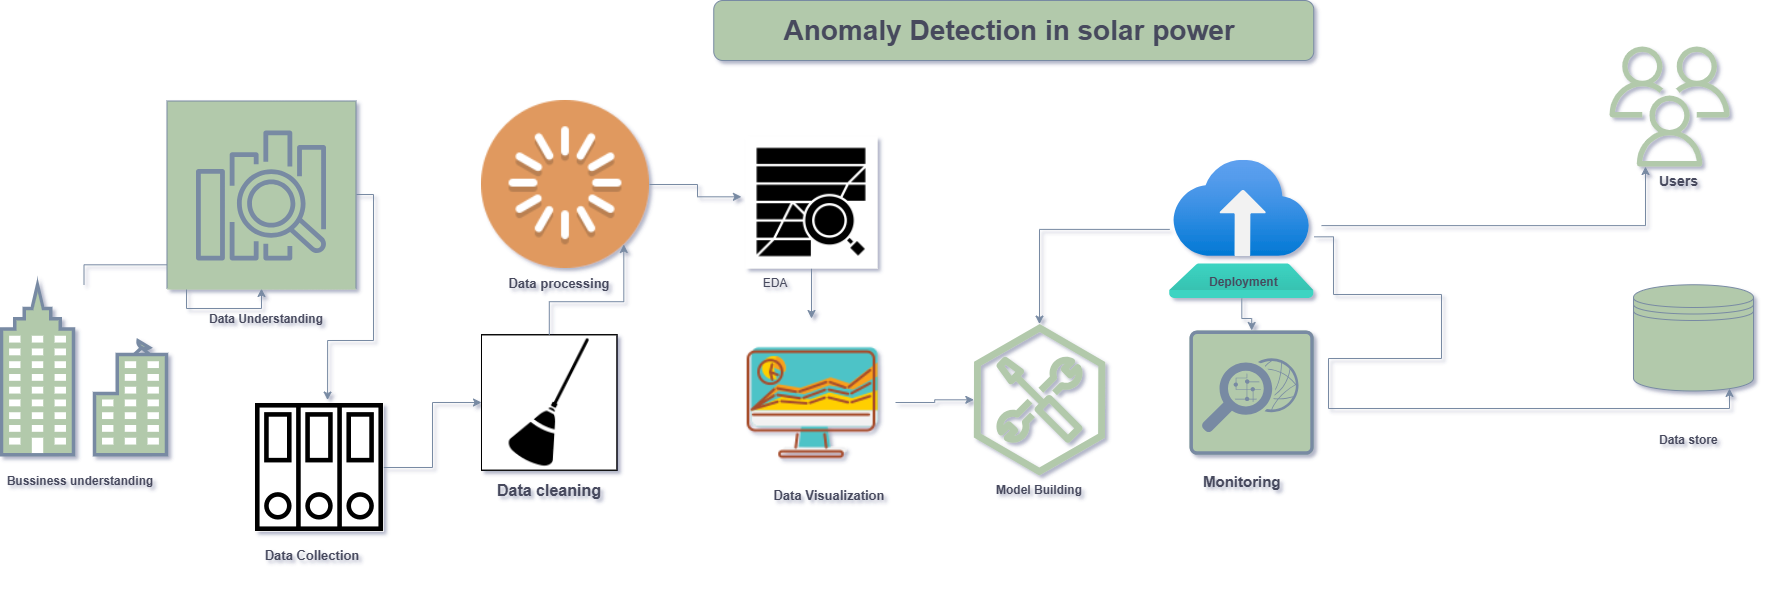

The diagram above was exported from draw.io. Its source (the exported page's mxGraphModel, read from the mxfile embedded in the PNG):
<mxGraphModel dx="2742" dy="596" grid="1" gridSize="12" guides="1" tooltips="1" connect="1" arrows="1" fold="1" page="1" pageScale="1" pageWidth="1700" pageHeight="1100" background="#ffffff" math="0" shadow="1">
  <root>
    <object label="" id="0">
      <mxCell />
    </object>
    <mxCell id="1" parent="0" />
    <mxCell id="HU12PrgijcqIF6hPluwH-7" style="edgeStyle=orthogonalEdgeStyle;rounded=0;orthogonalLoop=1;jettySize=auto;html=1;labelBackgroundColor=none;strokeColor=#788AA3;fontColor=default;" edge="1" parent="1" source="FKrtaKpiBoQpzW2T1kn3-2" target="0JCUDUxJHMx4xnLUXuay-7">
      <mxGeometry relative="1" as="geometry" />
    </mxCell>
    <mxCell id="0JCUDUxJHMx4xnLUXuay-16" style="edgeStyle=orthogonalEdgeStyle;rounded=0;orthogonalLoop=1;jettySize=auto;html=1;entryX=0.563;entryY=-0.027;entryDx=0;entryDy=0;entryPerimeter=0;fontFamily=Helvetica;fontSize=12;fontColor=default;labelBackgroundColor=none;strokeColor=#788AA3;" parent="1" source="0JCUDUxJHMx4xnLUXuay-7" target="0JCUDUxJHMx4xnLUXuay-12" edge="1">
      <mxGeometry relative="1" as="geometry">
        <Array as="points">
          <mxPoint x="-684" y="352" />
          <mxPoint x="-730" y="352" />
        </Array>
      </mxGeometry>
    </mxCell>
    <mxCell id="0JCUDUxJHMx4xnLUXuay-7" value="Amazon Elasticsearch Service" style="sketch=0;outlineConnect=0;dashed=0;verticalLabelPosition=middle;verticalAlign=bottom;align=center;html=1;whiteSpace=wrap;fontSize=10;fontStyle=1;spacing=3;shape=mxgraph.aws4.productIcon;prIcon=mxgraph.aws4.elasticsearch_service;rounded=0;fontFamily=Helvetica;labelBackgroundColor=none;fontColor=#46495D;noLabel=1;fillColor=#B2C9AB;strokeColor=#788AA3;" parent="1" vertex="1">
      <mxGeometry x="-891" y="112" width="190" height="188" as="geometry" />
    </mxCell>
    <mxCell id="FKrtaKpiBoQpzW2T1kn3-2" value="" style="verticalAlign=top;verticalLabelPosition=bottom;labelPosition=center;align=center;html=1;outlineConnect=0;gradientDirection=north;strokeWidth=2;shape=mxgraph.networks.business_center;labelBackgroundColor=none;fontColor=#46495D;noLabel=1;fillColor=#B2C9AB;strokeColor=#788AA3;" parent="1" vertex="1">
      <mxGeometry x="-1056" y="296.25" width="165" height="170" as="geometry" />
    </mxCell>
    <mxCell id="FKrtaKpiBoQpzW2T1kn3-4" value="Bussiness understanding" style="text;align=center;html=1;verticalAlign=middle;whiteSpace=wrap;rounded=0;labelBackgroundColor=none;fontStyle=1;fontColor=#46495D;" parent="1" vertex="1">
      <mxGeometry x="-1056" y="468" width="158" height="49" as="geometry" />
    </mxCell>
    <mxCell id="0JCUDUxJHMx4xnLUXuay-8" value="Data Understanding" style="text;align=center;html=1;verticalAlign=middle;whiteSpace=wrap;rounded=0;fontFamily=Helvetica;fontSize=12;labelBackgroundColor=none;fontStyle=1;fontColor=#46495D;" parent="1" vertex="1">
      <mxGeometry x="-881" y="316.25" width="180" height="30" as="geometry" />
    </mxCell>
    <mxCell id="0JCUDUxJHMx4xnLUXuay-25" style="edgeStyle=orthogonalEdgeStyle;rounded=0;orthogonalLoop=1;jettySize=auto;html=1;entryX=0;entryY=0.5;entryDx=0;entryDy=0;fontColor=default;labelBackgroundColor=none;strokeColor=#788AA3;" parent="1" source="0JCUDUxJHMx4xnLUXuay-12" target="0JCUDUxJHMx4xnLUXuay-23" edge="1">
      <mxGeometry relative="1" as="geometry" />
    </mxCell>
    <mxCell id="0JCUDUxJHMx4xnLUXuay-12" value="" style="shape=image;html=1;verticalAlign=top;verticalLabelPosition=bottom;labelBackgroundColor=none;imageAspect=0;aspect=fixed;image=https://cdn0.iconfinder.com/data/icons/business-collection-2027/56/folder-1-128.png;rounded=0;align=center;fontFamily=Helvetica;fontSize=12;fillColor=none;imageBackground=light-dark(#FFFFFF,#3333FF);strokeColor=#788AA3;fontColor=#46495D;" parent="1" vertex="1">
      <mxGeometry x="-802" y="415" width="128" height="128" as="geometry" />
    </mxCell>
    <mxCell id="0JCUDUxJHMx4xnLUXuay-13" value="Data Collection" style="text;align=center;html=1;verticalAlign=middle;whiteSpace=wrap;rounded=0;fontFamily=Helvetica;fontSize=13;labelBackgroundColor=none;fontStyle=1;fontColor=#46495D;" parent="1" vertex="1">
      <mxGeometry x="-799" y="552" width="108" height="30" as="geometry" />
    </mxCell>
    <mxCell id="0JCUDUxJHMx4xnLUXuay-23" value="" style="shape=image;html=1;verticalAlign=top;verticalLabelPosition=bottom;labelBackgroundColor=none;imageAspect=0;aspect=fixed;image=https://cdn2.iconfinder.com/data/icons/brush-set-free/512/Broom_stick-128.png;imageBackground=light-dark(#FFFFFF,#F8CECC);imageBorder=default;rotation=0;align=left;fillColor=#B2C9AB;strokeColor=#788AA3;fontColor=#46495D;" parent="1" vertex="1">
      <mxGeometry x="-576" y="346.25" width="135.5" height="135.5" as="geometry" />
    </mxCell>
    <mxCell id="0JCUDUxJHMx4xnLUXuay-24" value="Data cleaning" style="text;strokeColor=none;align=center;fillColor=none;html=1;verticalAlign=middle;whiteSpace=wrap;rounded=0;fontStyle=1;fontSize=16;labelBackgroundColor=none;fontColor=#46495D;" parent="1" vertex="1">
      <mxGeometry x="-622.25" y="415" width="228" height="174" as="geometry" />
    </mxCell>
    <mxCell id="0JCUDUxJHMx4xnLUXuay-26" value="" style="shape=image;html=1;verticalAlign=top;verticalLabelPosition=bottom;labelBackgroundColor=none;imageAspect=0;aspect=fixed;image=https://cdn2.iconfinder.com/data/icons/circle-icons-1/64/loading-128.png;fillColor=#B2C9AB;strokeColor=#788AA3;fontColor=#46495D;" parent="1" vertex="1">
      <mxGeometry x="-576" y="112" width="168" height="168" as="geometry" />
    </mxCell>
    <mxCell id="0JCUDUxJHMx4xnLUXuay-27" value="&lt;b&gt;Data processing&lt;/b&gt;" style="text;strokeColor=none;align=center;fillColor=none;html=1;verticalAlign=middle;whiteSpace=wrap;rounded=0;fontSize=13;labelBackgroundColor=none;fontColor=#46495D;" parent="1" vertex="1">
      <mxGeometry x="-576" y="280" width="156" height="30" as="geometry" />
    </mxCell>
    <mxCell id="0JCUDUxJHMx4xnLUXuay-28" style="edgeStyle=orthogonalEdgeStyle;rounded=0;orthogonalLoop=1;jettySize=auto;html=1;entryX=0.847;entryY=0.857;entryDx=0;entryDy=0;entryPerimeter=0;fontColor=default;labelBackgroundColor=none;strokeColor=#788AA3;" parent="1" source="0JCUDUxJHMx4xnLUXuay-23" target="0JCUDUxJHMx4xnLUXuay-26" edge="1">
      <mxGeometry relative="1" as="geometry" />
    </mxCell>
    <mxCell id="HU12PrgijcqIF6hPluwH-6" value="" style="edgeStyle=orthogonalEdgeStyle;rounded=0;orthogonalLoop=1;jettySize=auto;html=1;labelBackgroundColor=none;strokeColor=#788AA3;fontColor=default;" edge="1" parent="1" source="0JCUDUxJHMx4xnLUXuay-33" target="0JCUDUxJHMx4xnLUXuay-36">
      <mxGeometry relative="1" as="geometry" />
    </mxCell>
    <mxCell id="0JCUDUxJHMx4xnLUXuay-33" value="" style="shape=image;html=1;verticalAlign=top;verticalLabelPosition=bottom;labelBackgroundColor=none;imageAspect=0;aspect=fixed;image=https://cdn0.iconfinder.com/data/icons/web-development-and-studio/512/46_Analysis_analytic_analytics_chart_data_graph-128.png;imageBackground=light-dark(#FFFFFF,#FFB570);fillColor=#B2C9AB;strokeColor=#788AA3;fontColor=#46495D;" parent="1" vertex="1">
      <mxGeometry x="-312" y="148" width="132" height="132" as="geometry" />
    </mxCell>
    <mxCell id="HU12PrgijcqIF6hPluwH-1" value="" style="edgeStyle=orthogonalEdgeStyle;rounded=0;orthogonalLoop=1;jettySize=auto;html=1;labelBackgroundColor=none;strokeColor=#788AA3;fontColor=default;" edge="1" parent="1" source="0JCUDUxJHMx4xnLUXuay-36" target="0JCUDUxJHMx4xnLUXuay-41">
      <mxGeometry relative="1" as="geometry" />
    </mxCell>
    <mxCell id="0JCUDUxJHMx4xnLUXuay-36" value="" style="shape=image;html=1;verticalAlign=top;verticalLabelPosition=bottom;labelBackgroundColor=none;imageAspect=0;aspect=fixed;image=https://cdn3.iconfinder.com/data/icons/fintech-icon/128/11_Data_Visualization-128.png;fillColor=#B2C9AB;strokeColor=#788AA3;fontColor=#46495D;" parent="1" vertex="1">
      <mxGeometry x="-330" y="330" width="168" height="168" as="geometry" />
    </mxCell>
    <mxCell id="0JCUDUxJHMx4xnLUXuay-37" value="Data Visualization" style="text;strokeColor=none;align=center;fillColor=none;html=1;verticalAlign=middle;whiteSpace=wrap;rounded=0;fontStyle=1;fontSize=13;labelBackgroundColor=none;fontColor=#46495D;" parent="1" vertex="1">
      <mxGeometry x="-312" y="492" width="168" height="30" as="geometry" />
    </mxCell>
    <mxCell id="0JCUDUxJHMx4xnLUXuay-34" value="EDA" style="text;strokeColor=none;align=center;fillColor=none;html=1;verticalAlign=middle;whiteSpace=wrap;rounded=0;labelBackgroundColor=none;fontColor=#46495D;" parent="1" vertex="1">
      <mxGeometry x="-312" y="280" width="60" height="30" as="geometry" />
    </mxCell>
    <mxCell id="0JCUDUxJHMx4xnLUXuay-41" value="" style="sketch=0;outlineConnect=0;fontColor=#46495D;fillColor=#B2C9AB;strokeColor=none;dashed=0;verticalLabelPosition=bottom;verticalAlign=top;align=center;html=1;fontSize=12;fontStyle=0;aspect=fixed;pointerEvents=1;shape=mxgraph.aws4.external_toolkit;labelBackgroundColor=none;" parent="1" vertex="1">
      <mxGeometry x="-84" y="335.58000000000004" width="132" height="151.42" as="geometry" />
    </mxCell>
    <mxCell id="0JCUDUxJHMx4xnLUXuay-43" style="edgeStyle=orthogonalEdgeStyle;rounded=0;orthogonalLoop=1;jettySize=auto;html=1;entryX=-0.031;entryY=0.457;entryDx=0;entryDy=0;entryPerimeter=0;labelBackgroundColor=none;strokeColor=#788AA3;fontColor=default;" parent="1" source="0JCUDUxJHMx4xnLUXuay-26" target="0JCUDUxJHMx4xnLUXuay-33" edge="1">
      <mxGeometry relative="1" as="geometry" />
    </mxCell>
    <mxCell id="0JCUDUxJHMx4xnLUXuay-46" value="Model Building" style="text;strokeColor=none;align=center;fillColor=none;html=1;verticalAlign=middle;whiteSpace=wrap;rounded=0;fontStyle=1;labelBackgroundColor=none;fontColor=#46495D;" parent="1" vertex="1">
      <mxGeometry x="-132" y="487" width="228" height="30" as="geometry" />
    </mxCell>
    <mxCell id="HU12PrgijcqIF6hPluwH-9" value="" style="edgeStyle=orthogonalEdgeStyle;rounded=0;orthogonalLoop=1;jettySize=auto;html=1;labelBackgroundColor=none;strokeColor=#788AA3;fontColor=default;" edge="1" parent="1" source="HU12PrgijcqIF6hPluwH-8" target="0JCUDUxJHMx4xnLUXuay-41">
      <mxGeometry relative="1" as="geometry" />
    </mxCell>
    <mxCell id="HU12PrgijcqIF6hPluwH-20" value="" style="edgeStyle=orthogonalEdgeStyle;rounded=0;orthogonalLoop=1;jettySize=auto;html=1;labelBackgroundColor=none;strokeColor=#788AA3;fontColor=default;" edge="1" parent="1" target="HU12PrgijcqIF6hPluwH-16">
      <mxGeometry relative="1" as="geometry">
        <mxPoint x="264" y="237.10000000000002" as="sourcePoint" />
        <mxPoint x="540" y="108" as="targetPoint" />
        <Array as="points">
          <mxPoint x="588" y="237" />
        </Array>
      </mxGeometry>
    </mxCell>
    <mxCell id="HU12PrgijcqIF6hPluwH-28" value="" style="edgeStyle=orthogonalEdgeStyle;rounded=0;orthogonalLoop=1;jettySize=auto;html=1;labelBackgroundColor=none;strokeColor=#788AA3;fontColor=default;" edge="1" parent="1" source="HU12PrgijcqIF6hPluwH-8" target="HU12PrgijcqIF6hPluwH-11">
      <mxGeometry relative="1" as="geometry" />
    </mxCell>
    <mxCell id="HU12PrgijcqIF6hPluwH-8" value="" style="image;aspect=fixed;html=1;points=[];align=center;fontSize=12;image=img/lib/azure2/other/Azure_Deployment_Environments.svg;labelBackgroundColor=none;fillColor=#B2C9AB;strokeColor=#788AA3;fontColor=#46495D;" vertex="1" parent="1">
      <mxGeometry x="112.25" y="171.76" width="144" height="138.24" as="geometry" />
    </mxCell>
    <mxCell id="HU12PrgijcqIF6hPluwH-27" value="" style="edgeStyle=orthogonalEdgeStyle;rounded=0;orthogonalLoop=1;jettySize=auto;html=1;entryX=0.8;entryY=0.976;entryDx=0;entryDy=0;entryPerimeter=0;exitX=1.003;exitY=0.554;exitDx=0;exitDy=0;exitPerimeter=0;labelBackgroundColor=none;strokeColor=#788AA3;fontColor=default;" edge="1" parent="1" source="HU12PrgijcqIF6hPluwH-8" target="HU12PrgijcqIF6hPluwH-23">
      <mxGeometry relative="1" as="geometry">
        <mxPoint x="696" y="528" as="targetPoint" />
        <Array as="points">
          <mxPoint x="276" y="306" />
          <mxPoint x="384" y="306" />
          <mxPoint x="384" y="370" />
          <mxPoint x="271" y="370" />
          <mxPoint x="271" y="420" />
          <mxPoint x="672" y="420" />
        </Array>
      </mxGeometry>
    </mxCell>
    <mxCell id="HU12PrgijcqIF6hPluwH-10" value="Deployment" style="text;strokeColor=none;align=left;fillColor=none;html=1;verticalAlign=top;whiteSpace=wrap;rounded=0;fontStyle=1;fontColor=#46495D;labelBackgroundColor=none;" vertex="1" parent="1">
      <mxGeometry x="150" y="280" width="204" height="48" as="geometry" />
    </mxCell>
    <mxCell id="HU12PrgijcqIF6hPluwH-11" value="" style="sketch=0;points=[[0.015,0.015,0],[0.985,0.015,0],[0.985,0.985,0],[0.015,0.985,0],[0.25,0,0],[0.5,0,0],[0.75,0,0],[1,0.25,0],[1,0.5,0],[1,0.75,0],[0.75,1,0],[0.5,1,0],[0.25,1,0],[0,0.75,0],[0,0.5,0],[0,0.25,0]];verticalLabelPosition=bottom;html=1;verticalAlign=top;aspect=fixed;align=center;pointerEvents=1;shape=mxgraph.cisco19.rect;prIcon=monitoring;fillColor=#B2C9AB;strokeColor=#788AA3;labelBackgroundColor=none;fontColor=#46495D;" vertex="1" parent="1">
      <mxGeometry x="132" y="342" width="124.25" height="124.25" as="geometry" />
    </mxCell>
    <mxCell id="HU12PrgijcqIF6hPluwH-15" value="Monitoring" style="text;strokeColor=none;align=left;fillColor=none;html=1;verticalAlign=top;whiteSpace=wrap;rounded=0;fontStyle=1;fontSize=15;labelBackgroundColor=none;fontColor=#46495D;" vertex="1" parent="1">
      <mxGeometry x="144" y="477.5" width="216" height="30" as="geometry" />
    </mxCell>
    <mxCell id="HU12PrgijcqIF6hPluwH-16" value="" style="sketch=0;outlineConnect=0;fontColor=#46495D;fillColor=#B2C9AB;strokeColor=none;dashed=0;verticalLabelPosition=bottom;verticalAlign=top;align=center;html=1;fontSize=12;fontStyle=0;aspect=fixed;pointerEvents=1;shape=mxgraph.aws4.users;labelBackgroundColor=none;" vertex="1" parent="1">
      <mxGeometry x="552" y="58.01" width="120" height="120" as="geometry" />
    </mxCell>
    <mxCell id="HU12PrgijcqIF6hPluwH-22" value="Users" style="text;strokeColor=none;align=left;fillColor=none;html=1;verticalAlign=middle;whiteSpace=wrap;rounded=0;fontStyle=1;fontSize=14;labelBackgroundColor=none;fontColor=#46495D;" vertex="1" parent="1">
      <mxGeometry x="600" y="178.01" width="111.87" height="30" as="geometry" />
    </mxCell>
    <mxCell id="HU12PrgijcqIF6hPluwH-23" value="" style="shape=datastore;whiteSpace=wrap;html=1;fontColor=#46495D;labelBackgroundColor=none;fillColor=#B2C9AB;strokeColor=#788AA3;" vertex="1" parent="1">
      <mxGeometry x="576" y="296.25" width="120" height="106.25" as="geometry" />
    </mxCell>
    <mxCell id="HU12PrgijcqIF6hPluwH-25" value="Data store" style="text;strokeColor=none;align=left;fillColor=none;html=1;verticalAlign=top;whiteSpace=wrap;rounded=0;fontStyle=1;labelBackgroundColor=none;fontColor=#46495D;" vertex="1" parent="1">
      <mxGeometry x="600" y="438" width="66" height="30" as="geometry" />
    </mxCell>
    <mxCell id="HU12PrgijcqIF6hPluwH-29" value="Anomaly Detection in solar power&amp;nbsp;" style="rounded=1;whiteSpace=wrap;html=1;fontStyle=1;fontSize=28;labelBackgroundColor=none;fillColor=#B2C9AB;strokeColor=#788AA3;fontColor=#46495D;" vertex="1" parent="1">
      <mxGeometry x="-343.75" y="12" width="600" height="60" as="geometry" />
    </mxCell>
  </root>
</mxGraphModel>